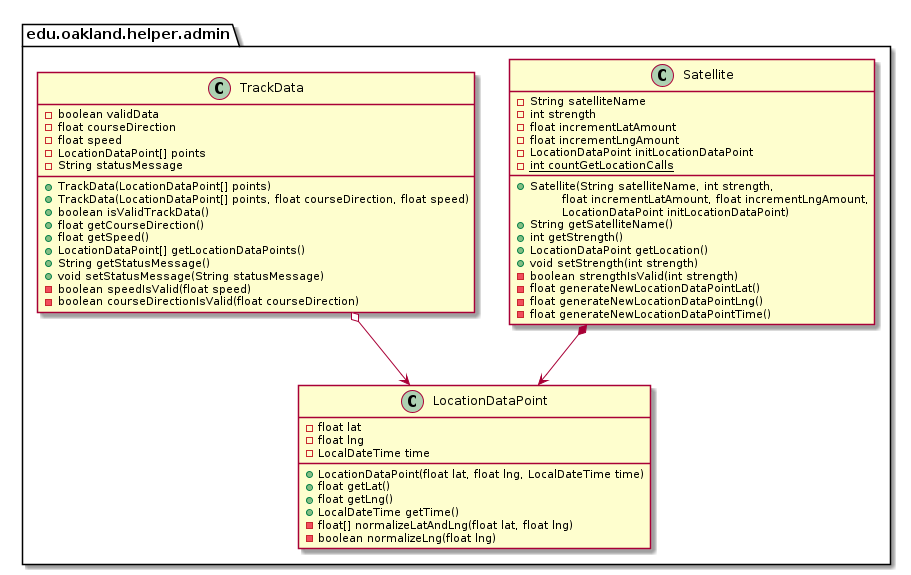

The diagram above was rendered by PlantUML. Its source (embedded in the PNG):
@startuml AdminHelperPackage_InternalDependencies

package edu.oakland.helper.admin {
    
}


package edu.oakland.helper.admin {
    class LocationDataPoint {
        - float lat
        - float lng
        - LocalDateTime time
        + LocationDataPoint(float lat, float lng, LocalDateTime time)
        + float getLat()
        + float getLng()
        + LocalDateTime getTime()
        - float[] normalizeLatAndLng(float lat, float lng)
        - boolean normalizeLng(float lng)
    }
}


package edu.oakland.helper.admin {
    class Satellite {
        - String satelliteName
        - int strength
        - float incrementLatAmount
        - float incrementLngAmount
        - LocationDataPoint initLocationDataPoint
        {static} - int countGetLocationCalls
        __
        + Satellite(String satelliteName, int strength,
        \tfloat incrementLatAmount, float incrementLngAmount,
        \tLocationDataPoint initLocationDataPoint)
        + String getSatelliteName()
        + int getStrength()
        + LocationDataPoint getLocation()
        + void setStrength(int strength)
        - boolean strengthIsValid(int strength)
        - float generateNewLocationDataPointLat()
        - float generateNewLocationDataPointLng()
        - float generateNewLocationDataPointTime()
    }
}


Satellite *--> LocationDataPoint

package edu.oakland.helper.admin {
    class TrackData {
        - boolean validData
        - float courseDirection
        - float speed
        - LocationDataPoint[] points
        - String statusMessage
        + TrackData(LocationDataPoint[] points)
        + TrackData(LocationDataPoint[] points, float courseDirection, float speed)
        + boolean isValidTrackData()
        + float getCourseDirection()
        + float getSpeed()
        + LocationDataPoint[] getLocationDataPoints()
        + String getStatusMessage()
        + void setStatusMessage(String statusMessage)
        - boolean speedIsValid(float speed)
        - boolean courseDirectionIsValid(float courseDirection)
    }
}


TrackData o--> LocationDataPoint

@enduml